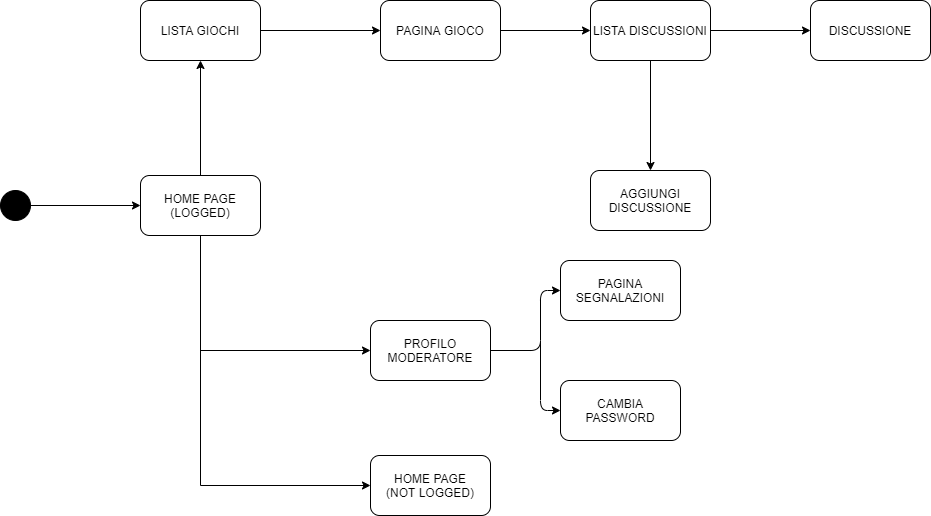

The diagram above was exported from draw.io. Its source (the exported page's mxGraphModel, read from the mxfile embedded in the PNG):
<mxGraphModel dx="868" dy="450" grid="1" gridSize="10" guides="1" tooltips="1" connect="1" arrows="1" fold="1" page="1" pageScale="1" pageWidth="827" pageHeight="1169" math="0" shadow="0">
  <root>
    <mxCell id="0" />
    <mxCell id="1" parent="0" />
    <mxCell id="DAROfO2HAUOoPacmvzsc-27" style="edgeStyle=orthogonalEdgeStyle;rounded=0;orthogonalLoop=1;jettySize=auto;html=1;entryX=0;entryY=0.5;entryDx=0;entryDy=0;" edge="1" parent="1" source="DAROfO2HAUOoPacmvzsc-18" target="DAROfO2HAUOoPacmvzsc-19">
      <mxGeometry relative="1" as="geometry" />
    </mxCell>
    <mxCell id="DAROfO2HAUOoPacmvzsc-18" value="" style="ellipse;whiteSpace=wrap;html=1;aspect=fixed;strokeColor=#000000;gradientColor=none;fillColor=#000000;" vertex="1" parent="1">
      <mxGeometry x="90" y="290" width="30" height="30" as="geometry" />
    </mxCell>
    <mxCell id="DAROfO2HAUOoPacmvzsc-28" style="edgeStyle=orthogonalEdgeStyle;rounded=0;orthogonalLoop=1;jettySize=auto;html=1;entryX=0;entryY=0.5;entryDx=0;entryDy=0;exitX=0.5;exitY=1;exitDx=0;exitDy=0;" edge="1" parent="1" source="DAROfO2HAUOoPacmvzsc-19" target="DAROfO2HAUOoPacmvzsc-24">
      <mxGeometry relative="1" as="geometry" />
    </mxCell>
    <mxCell id="DAROfO2HAUOoPacmvzsc-36" style="edgeStyle=orthogonalEdgeStyle;rounded=0;orthogonalLoop=1;jettySize=auto;html=1;entryX=0.5;entryY=1;entryDx=0;entryDy=0;" edge="1" parent="1" source="DAROfO2HAUOoPacmvzsc-19" target="DAROfO2HAUOoPacmvzsc-23">
      <mxGeometry relative="1" as="geometry" />
    </mxCell>
    <mxCell id="DAROfO2HAUOoPacmvzsc-19" value="HOME PAGE&lt;br&gt;(LOGGED)" style="rounded=1;whiteSpace=wrap;html=1;strokeColor=#000000;gradientColor=none;fillColor=#FFFFFF;" vertex="1" parent="1">
      <mxGeometry x="230" y="275" width="120" height="60" as="geometry" />
    </mxCell>
    <mxCell id="DAROfO2HAUOoPacmvzsc-39" style="edgeStyle=orthogonalEdgeStyle;rounded=0;orthogonalLoop=1;jettySize=auto;html=1;entryX=0;entryY=0.5;entryDx=0;entryDy=0;" edge="1" parent="1" source="DAROfO2HAUOoPacmvzsc-20" target="DAROfO2HAUOoPacmvzsc-38">
      <mxGeometry relative="1" as="geometry" />
    </mxCell>
    <mxCell id="DAROfO2HAUOoPacmvzsc-20" value="PAGINA GIOCO" style="rounded=1;whiteSpace=wrap;html=1;strokeColor=#000000;fillColor=#FFFFFF;gradientColor=none;" vertex="1" parent="1">
      <mxGeometry x="470" y="100" width="120" height="60" as="geometry" />
    </mxCell>
    <mxCell id="DAROfO2HAUOoPacmvzsc-22" value="CAMBIA PASSWORD" style="rounded=1;whiteSpace=wrap;html=1;strokeColor=#000000;fillColor=#FFFFFF;gradientColor=none;" vertex="1" parent="1">
      <mxGeometry x="650" y="480" width="120" height="60" as="geometry" />
    </mxCell>
    <mxCell id="DAROfO2HAUOoPacmvzsc-37" style="edgeStyle=orthogonalEdgeStyle;rounded=0;orthogonalLoop=1;jettySize=auto;html=1;" edge="1" parent="1" source="DAROfO2HAUOoPacmvzsc-23" target="DAROfO2HAUOoPacmvzsc-20">
      <mxGeometry relative="1" as="geometry" />
    </mxCell>
    <mxCell id="DAROfO2HAUOoPacmvzsc-23" value="LISTA GIOCHI" style="rounded=1;whiteSpace=wrap;html=1;strokeColor=#000000;fillColor=#FFFFFF;gradientColor=none;" vertex="1" parent="1">
      <mxGeometry x="230" y="100" width="120" height="60" as="geometry" />
    </mxCell>
    <mxCell id="DAROfO2HAUOoPacmvzsc-24" value="HOME PAGE&lt;br&gt;(NOT LOGGED)" style="rounded=1;whiteSpace=wrap;html=1;strokeColor=#000000;fillColor=#FFFFFF;gradientColor=none;" vertex="1" parent="1">
      <mxGeometry x="460" y="555" width="120" height="60" as="geometry" />
    </mxCell>
    <mxCell id="DAROfO2HAUOoPacmvzsc-25" value="PROFILO MODERATORE" style="rounded=1;whiteSpace=wrap;html=1;strokeColor=#000000;fillColor=#FFFFFF;gradientColor=none;" vertex="1" parent="1">
      <mxGeometry x="460" y="420" width="120" height="60" as="geometry" />
    </mxCell>
    <mxCell id="DAROfO2HAUOoPacmvzsc-26" value="PAGINA SEGNALAZIONI" style="rounded=1;whiteSpace=wrap;html=1;strokeColor=#000000;fillColor=#FFFFFF;gradientColor=none;" vertex="1" parent="1">
      <mxGeometry x="650" y="360" width="120" height="60" as="geometry" />
    </mxCell>
    <mxCell id="DAROfO2HAUOoPacmvzsc-29" value="" style="endArrow=classic;html=1;entryX=0;entryY=0.5;entryDx=0;entryDy=0;" edge="1" parent="1" target="DAROfO2HAUOoPacmvzsc-25">
      <mxGeometry width="50" height="50" relative="1" as="geometry">
        <mxPoint x="290" y="450" as="sourcePoint" />
        <mxPoint x="440" y="470" as="targetPoint" />
      </mxGeometry>
    </mxCell>
    <mxCell id="DAROfO2HAUOoPacmvzsc-30" value="" style="endArrow=classic;html=1;exitX=1;exitY=0.5;exitDx=0;exitDy=0;entryX=0;entryY=0.5;entryDx=0;entryDy=0;" edge="1" parent="1" source="DAROfO2HAUOoPacmvzsc-25" target="DAROfO2HAUOoPacmvzsc-26">
      <mxGeometry width="50" height="50" relative="1" as="geometry">
        <mxPoint x="480" y="380" as="sourcePoint" />
        <mxPoint x="630" y="390" as="targetPoint" />
        <Array as="points">
          <mxPoint x="630" y="450" />
          <mxPoint x="630" y="390" />
        </Array>
      </mxGeometry>
    </mxCell>
    <mxCell id="DAROfO2HAUOoPacmvzsc-31" value="" style="endArrow=classic;html=1;entryX=0;entryY=0.5;entryDx=0;entryDy=0;" edge="1" parent="1" target="DAROfO2HAUOoPacmvzsc-22">
      <mxGeometry width="50" height="50" relative="1" as="geometry">
        <mxPoint x="630" y="440" as="sourcePoint" />
        <mxPoint x="580" y="510" as="targetPoint" />
        <Array as="points">
          <mxPoint x="630" y="510" />
        </Array>
      </mxGeometry>
    </mxCell>
    <mxCell id="DAROfO2HAUOoPacmvzsc-41" style="edgeStyle=orthogonalEdgeStyle;rounded=0;orthogonalLoop=1;jettySize=auto;html=1;entryX=0.5;entryY=0;entryDx=0;entryDy=0;" edge="1" parent="1" source="DAROfO2HAUOoPacmvzsc-38" target="DAROfO2HAUOoPacmvzsc-40">
      <mxGeometry relative="1" as="geometry" />
    </mxCell>
    <mxCell id="DAROfO2HAUOoPacmvzsc-43" style="edgeStyle=orthogonalEdgeStyle;rounded=0;orthogonalLoop=1;jettySize=auto;html=1;entryX=0;entryY=0.5;entryDx=0;entryDy=0;" edge="1" parent="1" source="DAROfO2HAUOoPacmvzsc-38" target="DAROfO2HAUOoPacmvzsc-42">
      <mxGeometry relative="1" as="geometry" />
    </mxCell>
    <mxCell id="DAROfO2HAUOoPacmvzsc-38" value="LISTA DISCUSSIONI" style="rounded=1;whiteSpace=wrap;html=1;strokeColor=#000000;fillColor=#FFFFFF;gradientColor=none;" vertex="1" parent="1">
      <mxGeometry x="680" y="100" width="120" height="60" as="geometry" />
    </mxCell>
    <mxCell id="DAROfO2HAUOoPacmvzsc-40" value="AGGIUNGI DISCUSSIONE" style="rounded=1;whiteSpace=wrap;html=1;strokeColor=#000000;fillColor=#FFFFFF;gradientColor=none;" vertex="1" parent="1">
      <mxGeometry x="680" y="270" width="120" height="60" as="geometry" />
    </mxCell>
    <mxCell id="DAROfO2HAUOoPacmvzsc-42" value="DISCUSSIONE" style="rounded=1;whiteSpace=wrap;html=1;strokeColor=#000000;fillColor=#FFFFFF;gradientColor=none;" vertex="1" parent="1">
      <mxGeometry x="900" y="100" width="120" height="60" as="geometry" />
    </mxCell>
  </root>
</mxGraphModel>